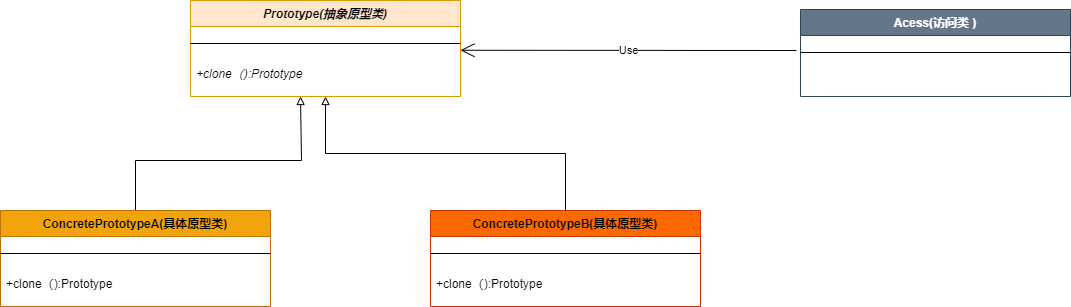

The diagram above was exported from draw.io. Its source (the exported page's mxGraphModel, read from the mxfile embedded in the PNG):
<mxGraphModel dx="2261" dy="841" grid="1" gridSize="10" guides="1" tooltips="1" connect="1" arrows="1" fold="1" page="1" pageScale="1" pageWidth="827" pageHeight="1169" math="0" shadow="0">
  <root>
    <mxCell id="WIyWlLk6GJQsqaUBKTNV-0" />
    <mxCell id="WIyWlLk6GJQsqaUBKTNV-1" parent="WIyWlLk6GJQsqaUBKTNV-0" />
    <mxCell id="jCeas9ze2mVgH-AfVIu8-2" value="Prototype(抽象原型类)" style="swimlane;fontStyle=3;align=center;verticalAlign=top;childLayout=stackLayout;horizontal=1;startSize=26;horizontalStack=0;resizeParent=1;resizeLast=0;collapsible=1;marginBottom=0;rounded=0;shadow=0;strokeWidth=1;fillColor=#ffe6cc;strokeColor=#d79b00;" parent="WIyWlLk6GJQsqaUBKTNV-1" vertex="1">
      <mxGeometry x="-320" y="120" width="270" height="96" as="geometry">
        <mxRectangle x="340" y="380" width="170" height="26" as="alternateBounds" />
      </mxGeometry>
    </mxCell>
    <mxCell id="jCeas9ze2mVgH-AfVIu8-3" value="" style="line;html=1;strokeWidth=1;align=left;verticalAlign=middle;spacingTop=-1;spacingLeft=3;spacingRight=3;rotatable=0;labelPosition=right;points=[];portConstraint=eastwest;" parent="jCeas9ze2mVgH-AfVIu8-2" vertex="1">
      <mxGeometry y="26" width="270" height="34" as="geometry" />
    </mxCell>
    <mxCell id="jCeas9ze2mVgH-AfVIu8-4" value="+clone（):Prototype" style="text;align=left;verticalAlign=top;spacingLeft=4;spacingRight=4;overflow=hidden;rotatable=0;points=[[0,0.5],[1,0.5]];portConstraint=eastwest;fontStyle=2" parent="jCeas9ze2mVgH-AfVIu8-2" vertex="1">
      <mxGeometry y="60" width="270" height="26" as="geometry" />
    </mxCell>
    <mxCell id="jCeas9ze2mVgH-AfVIu8-23" value="Acess(访问类 )" style="swimlane;fontStyle=1;align=center;verticalAlign=top;childLayout=stackLayout;horizontal=1;startSize=26;horizontalStack=0;resizeParent=1;resizeLast=0;collapsible=1;marginBottom=0;rounded=0;shadow=0;strokeWidth=1;fillColor=#647687;strokeColor=#314354;fontColor=#ffffff;" parent="WIyWlLk6GJQsqaUBKTNV-1" vertex="1">
      <mxGeometry x="290" y="129" width="270" height="87" as="geometry">
        <mxRectangle x="340" y="380" width="170" height="26" as="alternateBounds" />
      </mxGeometry>
    </mxCell>
    <mxCell id="jCeas9ze2mVgH-AfVIu8-24" value="" style="line;html=1;strokeWidth=1;align=left;verticalAlign=middle;spacingTop=-1;spacingLeft=3;spacingRight=3;rotatable=0;labelPosition=right;points=[];portConstraint=eastwest;" parent="jCeas9ze2mVgH-AfVIu8-23" vertex="1">
      <mxGeometry y="26" width="270" height="34" as="geometry" />
    </mxCell>
    <mxCell id="jCeas9ze2mVgH-AfVIu8-27" value="Use" style="endArrow=open;endSize=12;html=1;rounded=0;entryX=1.015;entryY=-0.154;entryDx=0;entryDy=0;entryPerimeter=0;" parent="WIyWlLk6GJQsqaUBKTNV-1" edge="1">
      <mxGeometry width="160" relative="1" as="geometry">
        <mxPoint x="286" y="170" as="sourcePoint" />
        <mxPoint x="-49.999999999999815" y="169.74599999999998" as="targetPoint" />
      </mxGeometry>
    </mxCell>
    <mxCell id="Kkvm3OEwSyiGmKydCVK6-14" style="edgeStyle=orthogonalEdgeStyle;rounded=0;orthogonalLoop=1;jettySize=auto;html=1;endArrow=block;endFill=0;" edge="1" parent="WIyWlLk6GJQsqaUBKTNV-1" source="Kkvm3OEwSyiGmKydCVK6-2">
      <mxGeometry relative="1" as="geometry">
        <mxPoint x="-210" y="216" as="targetPoint" />
        <Array as="points">
          <mxPoint x="-375" y="280" />
          <mxPoint x="-209" y="280" />
        </Array>
      </mxGeometry>
    </mxCell>
    <mxCell id="Kkvm3OEwSyiGmKydCVK6-2" value="ConcretePrototypeA(具体原型类)" style="swimlane;fontStyle=1;align=center;verticalAlign=top;childLayout=stackLayout;horizontal=1;startSize=26;horizontalStack=0;resizeParent=1;resizeLast=0;collapsible=1;marginBottom=0;rounded=0;shadow=0;strokeWidth=1;fillColor=#f0a30a;strokeColor=#BD7000;fontColor=#000000;" vertex="1" parent="WIyWlLk6GJQsqaUBKTNV-1">
      <mxGeometry x="-510" y="330" width="270" height="96" as="geometry">
        <mxRectangle x="340" y="380" width="170" height="26" as="alternateBounds" />
      </mxGeometry>
    </mxCell>
    <mxCell id="Kkvm3OEwSyiGmKydCVK6-3" value="" style="line;html=1;strokeWidth=1;align=left;verticalAlign=middle;spacingTop=-1;spacingLeft=3;spacingRight=3;rotatable=0;labelPosition=right;points=[];portConstraint=eastwest;" vertex="1" parent="Kkvm3OEwSyiGmKydCVK6-2">
      <mxGeometry y="26" width="270" height="34" as="geometry" />
    </mxCell>
    <mxCell id="Kkvm3OEwSyiGmKydCVK6-4" value="+clone（):Prototype" style="text;align=left;verticalAlign=top;spacingLeft=4;spacingRight=4;overflow=hidden;rotatable=0;points=[[0,0.5],[1,0.5]];portConstraint=eastwest;fontStyle=0" vertex="1" parent="Kkvm3OEwSyiGmKydCVK6-2">
      <mxGeometry y="60" width="270" height="26" as="geometry" />
    </mxCell>
    <mxCell id="Kkvm3OEwSyiGmKydCVK6-16" style="edgeStyle=orthogonalEdgeStyle;rounded=0;orthogonalLoop=1;jettySize=auto;html=1;strokeColor=default;align=center;verticalAlign=middle;fontFamily=Helvetica;fontSize=11;fontColor=default;labelBackgroundColor=default;endArrow=block;endFill=0;exitX=0.5;exitY=0;exitDx=0;exitDy=0;entryX=0.5;entryY=1;entryDx=0;entryDy=0;" edge="1" parent="WIyWlLk6GJQsqaUBKTNV-1" source="Kkvm3OEwSyiGmKydCVK6-8" target="jCeas9ze2mVgH-AfVIu8-2">
      <mxGeometry relative="1" as="geometry">
        <mxPoint x="-160" y="210" as="targetPoint" />
      </mxGeometry>
    </mxCell>
    <mxCell id="Kkvm3OEwSyiGmKydCVK6-8" value="ConcretePrototypeB(具体原型类)" style="swimlane;fontStyle=1;align=center;verticalAlign=top;childLayout=stackLayout;horizontal=1;startSize=26;horizontalStack=0;resizeParent=1;resizeLast=0;collapsible=1;marginBottom=0;rounded=0;shadow=0;strokeWidth=1;fillColor=#fa6800;strokeColor=#C73500;fontColor=#000000;" vertex="1" parent="WIyWlLk6GJQsqaUBKTNV-1">
      <mxGeometry x="-80" y="330" width="270" height="96" as="geometry">
        <mxRectangle x="340" y="380" width="170" height="26" as="alternateBounds" />
      </mxGeometry>
    </mxCell>
    <mxCell id="Kkvm3OEwSyiGmKydCVK6-9" value="" style="line;html=1;strokeWidth=1;align=left;verticalAlign=middle;spacingTop=-1;spacingLeft=3;spacingRight=3;rotatable=0;labelPosition=right;points=[];portConstraint=eastwest;" vertex="1" parent="Kkvm3OEwSyiGmKydCVK6-8">
      <mxGeometry y="26" width="270" height="34" as="geometry" />
    </mxCell>
    <mxCell id="Kkvm3OEwSyiGmKydCVK6-10" value="+clone（):Prototype" style="text;align=left;verticalAlign=top;spacingLeft=4;spacingRight=4;overflow=hidden;rotatable=0;points=[[0,0.5],[1,0.5]];portConstraint=eastwest;fontStyle=0" vertex="1" parent="Kkvm3OEwSyiGmKydCVK6-8">
      <mxGeometry y="60" width="270" height="26" as="geometry" />
    </mxCell>
  </root>
</mxGraphModel>